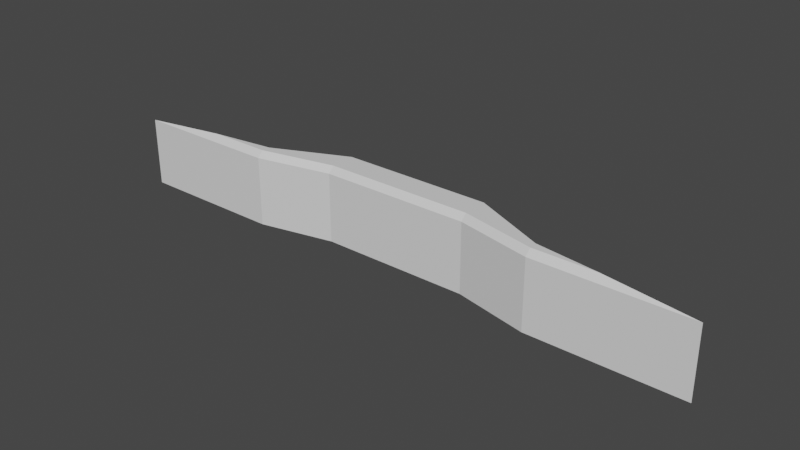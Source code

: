 # Source: BattleField_Collider.blend  (saved by Blender 2.81.16; exported with 4.5.12 LTS)
import bpy
from mathutils import Matrix  # noqa: F401  (used for matrix-valued properties, if any)

bpy.ops.wm.read_factory_settings(use_empty=True)
scene = bpy.context.scene
scene.name = 'Scene'

# ---- collections
col_collection = bpy.data.collections.new('Collection'); scene.collection.children.link(col_collection)

# ---- materials (node trees are filled in below, after node groups)
mat_envirment = bpy.data.materials.new('Envirment')
mat_envirment.use_transparent_shadow = False
mat_road = bpy.data.materials.new('Road')
mat_road.use_transparent_shadow = False

# ---- material node trees
mat_envirment.use_nodes = True; mat_envirment.node_tree.nodes.clear()
_N = mat_envirment.node_tree.nodes; _L = mat_envirment.node_tree.links
n0 = _N.new('ShaderNodeOutputMaterial'); n0.name = '材质输出'; n0.location = (300, 300)
n1 = _N.new('ShaderNodeBsdfPrincipled'); n1.name = '原理化BSDF'; n1.location = (10, 300)
n1.distribution = 'GGX'
n1.subsurface_method = 'BURLEY'
n1.inputs[3].default_value = 1.45
n1.inputs[27].default_value = (0.0, 0.0, 0.0, 1.0)
n1.inputs[28].default_value = 1.0
_L.new(n1.outputs[0], n0.inputs[0])
n0.is_active_output = True
mat_road.use_nodes = True; mat_road.node_tree.nodes.clear()
_N = mat_road.node_tree.nodes; _L = mat_road.node_tree.links
n0 = _N.new('ShaderNodeOutputMaterial'); n0.name = '材质输出'; n0.location = (300, 300)
n1 = _N.new('ShaderNodeBsdfPrincipled'); n1.name = '原理化BSDF'; n1.location = (10, 300)
n1.distribution = 'GGX'
n1.subsurface_method = 'BURLEY'
n1.inputs[3].default_value = 1.45
n1.inputs[27].default_value = (0.0, 0.0, 0.0, 1.0)
n1.inputs[28].default_value = 1.0
_L.new(n1.outputs[0], n0.inputs[0])
n0.is_active_output = True

# ---- world
world_world = bpy.data.worlds.new('World'); scene.world = world_world
world_world.use_nodes = True; world_world.node_tree.nodes.clear()
_N = world_world.node_tree.nodes; _L = world_world.node_tree.links
n0 = _N.new('ShaderNodeOutputWorld'); n0.name = 'World Output'; n0.location = (300, 300)
n1 = _N.new('ShaderNodeBackground'); n1.name = 'Background'; n1.location = (10, 300)
n1.inputs[0].default_value = (0.05088, 0.05088, 0.05088, 1.0)
_L.new(n1.outputs[0], n0.inputs[0])
n0.is_active_output = True
world_world.color = (0.05088, 0.05088, 0.05088)
world_world.use_sun_shadow = False
world_world.sun_shadow_jitter_overblur = 0.0

# ---- meshes
me_001 = bpy.data.meshes.new('平面.001')
me_001.from_pydata([(-7.863, 1.13, -0.4091), (7.863, 1.13, -0.4091), (0.0, 1.563, -0.4091), (0.0, 2.536, -0.4091), (-3.931, 1.656, -0.4091), (-3.931, 1.13, -0.4091), (3.931, 1.656, -0.4091), (3.931, 1.13, -0.4091), (-1.966, 1.563, -0.4091), (-1.966, 2.536, -0.4091), (1.966, 1.563, -0.4091), (1.966, 2.536, -0.4091), (1.966, 2.04, 1.57), (2.222e-09, 2.04, 1.57), (-1.966, 2.04, 1.57), (-3.931, 1.124, 1.412), (-3.931, 1.278, 1.57), (-5.56, 1.278, 1.57), (-7.863, 1.124, 1.412), (1.966, 1.557, 1.412), (1.966, 1.712, 1.57), (2.222e-09, 1.711, 1.57), (2.222e-09, 1.557, 1.412), (1.966, 2.372, 1.57), (1.966, 2.53, 1.412), (2.222e-09, 2.53, 1.412), (2.222e-09, 2.372, 1.57), (-1.966, 1.557, 1.412), (-1.966, 1.712, 1.57), (7.863, 1.124, 1.412), (5.56, 1.278, 1.57), (3.931, 1.278, 1.57), (3.931, 1.124, 1.412), (-1.966, 2.53, 1.412), (-1.966, 2.372, 1.57), (-3.931, 1.651, 1.412), (-3.919, 1.498, 1.57), (3.919, 1.498, 1.57), (3.931, 1.651, 1.412)], [], [(4, 0, 18, 35), (0, 5, 15, 18), (8, 2, 22, 27), (11, 3, 25, 24), (10, 7, 32, 19), (7, 1, 29, 32), (9, 4, 35, 33), (1, 6, 38, 29), (5, 8, 27, 15), (6, 11, 24, 38), (2, 10, 19, 22), (3, 9, 33, 25), (21, 20, 12, 13), (14, 13, 26, 34), (13, 12, 23, 26), (28, 21, 13, 14), (20, 31, 37, 12), (36, 14, 34), (12, 37, 23), (31, 30, 37), (16, 28, 14, 36), (17, 16, 36), (16, 17, 18, 15), (20, 21, 22, 19), (24, 25, 26, 23), (28, 16, 15, 27), (30, 31, 32, 29), (21, 28, 27, 22), (25, 33, 34, 26), (31, 20, 19, 32), (36, 34, 33, 35), (38, 24, 23, 37), (17, 36, 35, 18), (29, 38, 37, 30), (8, 5, 4), (5, 0, 4), (4, 9, 8), (9, 3, 8), (3, 11, 10), (11, 6, 10), (6, 1, 7), (10, 2, 3), (2, 8, 3), (6, 7, 10)])
_uv = me_001.uv_layers.new(name='UV 贴图')
_uv.uv.foreach_set('vector', [0.9961, 0.1967, 0.9961, 0.0, 0.9961, 0.0, 0.9961, 0.1967, 0.9846, 0.0, 0.9846, 0.1967, 0.9846, 0.1967, 0.9846, 0.0, 0.9846, 0.2951, 0.9846, 0.3934, 0.9846, 0.3934, 0.9846, 0.2951, 0.9961, 0.4918, 0.9961, 0.3934, 0.9961, 0.3934, 0.9961, 0.4918, 0.9846, 0.4918, 0.9846, 0.5902, 0.9846, 0.5902, 0.9846, 0.4918, 0.9846, 0.5902, 0.9846, 0.7869, 0.9846, 0.7869, 0.9846, 0.5902, 0.9961, 0.2951, 0.9961, 0.1967, 0.9961, 0.1967, 0.9961, 0.2951, 0.9961, 0.7869, 0.9961, 0.5902, 0.9961, 0.5902, 0.9961, 0.7869, 0.9846, 0.1967, 0.9846, 0.2951, 0.9846, 0.2951, 0.9846, 0.1967, 0.9961, 0.5902, 0.9961, 0.4918, 0.9961, 0.4918, 0.9961, 0.5902, 0.9846, 0.3934, 0.9846, 0.4918, 0.9846, 0.4918, 0.9846, 0.3934, 0.9961, 0.3934, 0.9961, 0.2951, 0.9961, 0.2951, 0.9961, 0.3934, 0.6161, 0.3934, 0.6161, 0.4918, 0.6021, 0.4918, 0.6021, 0.3934, 0.6021, 0.2951, 0.6021, 0.3934, 0.588, 0.3934, 0.588, 0.2951, 0.6021, 0.3934, 0.6021, 0.4918, 0.588, 0.4918, 0.588, 0.3934, 0.6161, 0.2951, 0.6161, 0.3934, 0.6021, 0.3934, 0.6021, 0.2951, 0.6161, 0.4918, 0.6345, 0.5902, 0.6252, 0.5896, 0.6021, 0.4918, 0.6252, 0.1973, 0.6021, 0.2951, 0.588, 0.2951, 0.6021, 0.4918, 0.6252, 0.5896, 0.588, 0.4918, 0.6345, 0.5902, 0.6345, 0.6717, 0.6252, 0.5896, 0.6345, 0.1967, 0.6161, 0.2951, 0.6021, 0.2951, 0.6252, 0.1973, 0.6345, 0.1152, 0.6345, 0.1967, 0.6252, 0.1973, 0.6345, 0.1967, 0.6345, 0.1152, 0.6411, 0.0, 0.6411, 0.1967, 0.6161, 0.4918, 0.6161, 0.3934, 0.6226, 0.3934, 0.6226, 0.4918, 0.5813, 0.4918, 0.5813, 0.3934, 0.588, 0.3934, 0.588, 0.4918, 0.6161, 0.2951, 0.6345, 0.1967, 0.6411, 0.1967, 0.6226, 0.2951, 0.6345, 0.6717, 0.6345, 0.5902, 0.6411, 0.5902, 0.6411, 0.7869, 0.6161, 0.3934, 0.6161, 0.2951, 0.6226, 0.2951, 0.6226, 0.3934, 0.5813, 0.3934, 0.5813, 0.2951, 0.588, 0.2951, 0.588, 0.3934, 0.6345, 0.5902, 0.6161, 0.4918, 0.6226, 0.4918, 0.6411, 0.5902, 0.6252, 0.1973, 0.588, 0.2951, 0.5813, 0.2951, 0.6187, 0.1967, 0.6187, 0.5902, 0.5813, 0.4918, 0.588, 0.4918, 0.6252, 0.5896, 0.6345, 0.1152, 0.6252, 0.1973, 0.6187, 0.1967, 0.6411, 0.0, 0.6411, 0.7869, 0.6187, 0.5902, 0.6252, 0.5896, 0.6345, 0.6717, 0.9846, 0.2951, 0.9846, 0.1967, 0.9961, 0.1967, 0.9846, 0.1967, 0.9961, 0.0, 0.9961, 0.1967, 0.9961, 0.1967, 0.9961, 0.2951, 0.9846, 0.2951, 0.9961, 0.2951, 0.9961, 0.3934, 0.9846, 0.2951, 0.9961, 0.3934, 0.9961, 0.4918, 0.9846, 0.4918, 0.9961, 0.4918, 0.9961, 0.5902, 0.9846, 0.4918, 0.9961, 0.5902, 0.9961, 0.7869, 0.9846, 0.5902, 0.9846, 0.4918, 0.9846, 0.3934, 0.9961, 0.3934, 0.9846, 0.3934, 0.9846, 0.2951, 0.9961, 0.3934, 0.9961, 0.5902, 0.9846, 0.5902, 0.9846, 0.4918])
me_001.materials.append(mat_envirment)
me_001.materials.append(mat_road)
me_001.use_remesh_fix_poles = True
me_001.use_remesh_preserve_attributes = False
me_001.use_mirror_vertex_groups = False
me_001.update()

# ---- objects
ob_001 = bpy.data.objects.new('平面.001', me_001)

# ---- transforms, parenting, visibility, modifiers, constraints
ob_001.location = (0.0, 0.0, -0.2199)
ob_001.lineart.crease_threshold = 0.0
_vg = ob_001.vertex_groups.new(name='Road')

# ---- collection membership
col_collection.objects.link(ob_001)

# ---- scene / render settings (as saved in the file)
scene.frame_start = 1; scene.frame_end = 250; scene.frame_set(1)
scene.render.engine = 'BLENDER_EEVEE_NEXT'
scene.cycles.use_denoising = False
scene.cycles.samples = 128
scene.cycles.sampling_pattern = 'TABULATED_SOBOL'
scene.cycles.use_adaptive_sampling = False
scene.cycles.use_light_tree = False
scene.view_settings.view_transform = 'Filmic'
bpy.context.view_layer.update()

# ---- added for rendering (the .blend has no active camera and no usable light): camera, sun
cam_auto = bpy.data.cameras.new('AutoCamera')
cam_auto.lens = 50.0
cam_auto.sensor_width = 36.0
cam_auto.clip_end = 1000.0
ob_auto_camera = bpy.data.objects.new('AutoCamera', cam_auto)
scene.collection.objects.link(ob_auto_camera)
ob_auto_camera.location = (14.7227, -15.8373, 12.1387)
ob_auto_camera.rotation_euler = (1.09748, -7.21219e-08, 0.694738)
scene.camera = ob_auto_camera
light_auto_sun = bpy.data.lights.new('AutoSun', 'SUN')
light_auto_sun.energy = 3.0
light_auto_sun.angle = 0.0523599
ob_auto_sun = bpy.data.objects.new('AutoSun', light_auto_sun)
scene.collection.objects.link(ob_auto_sun)
ob_auto_sun.rotation_euler = (0.872665, 0.174533, 0.523599)
bpy.context.view_layer.update()
